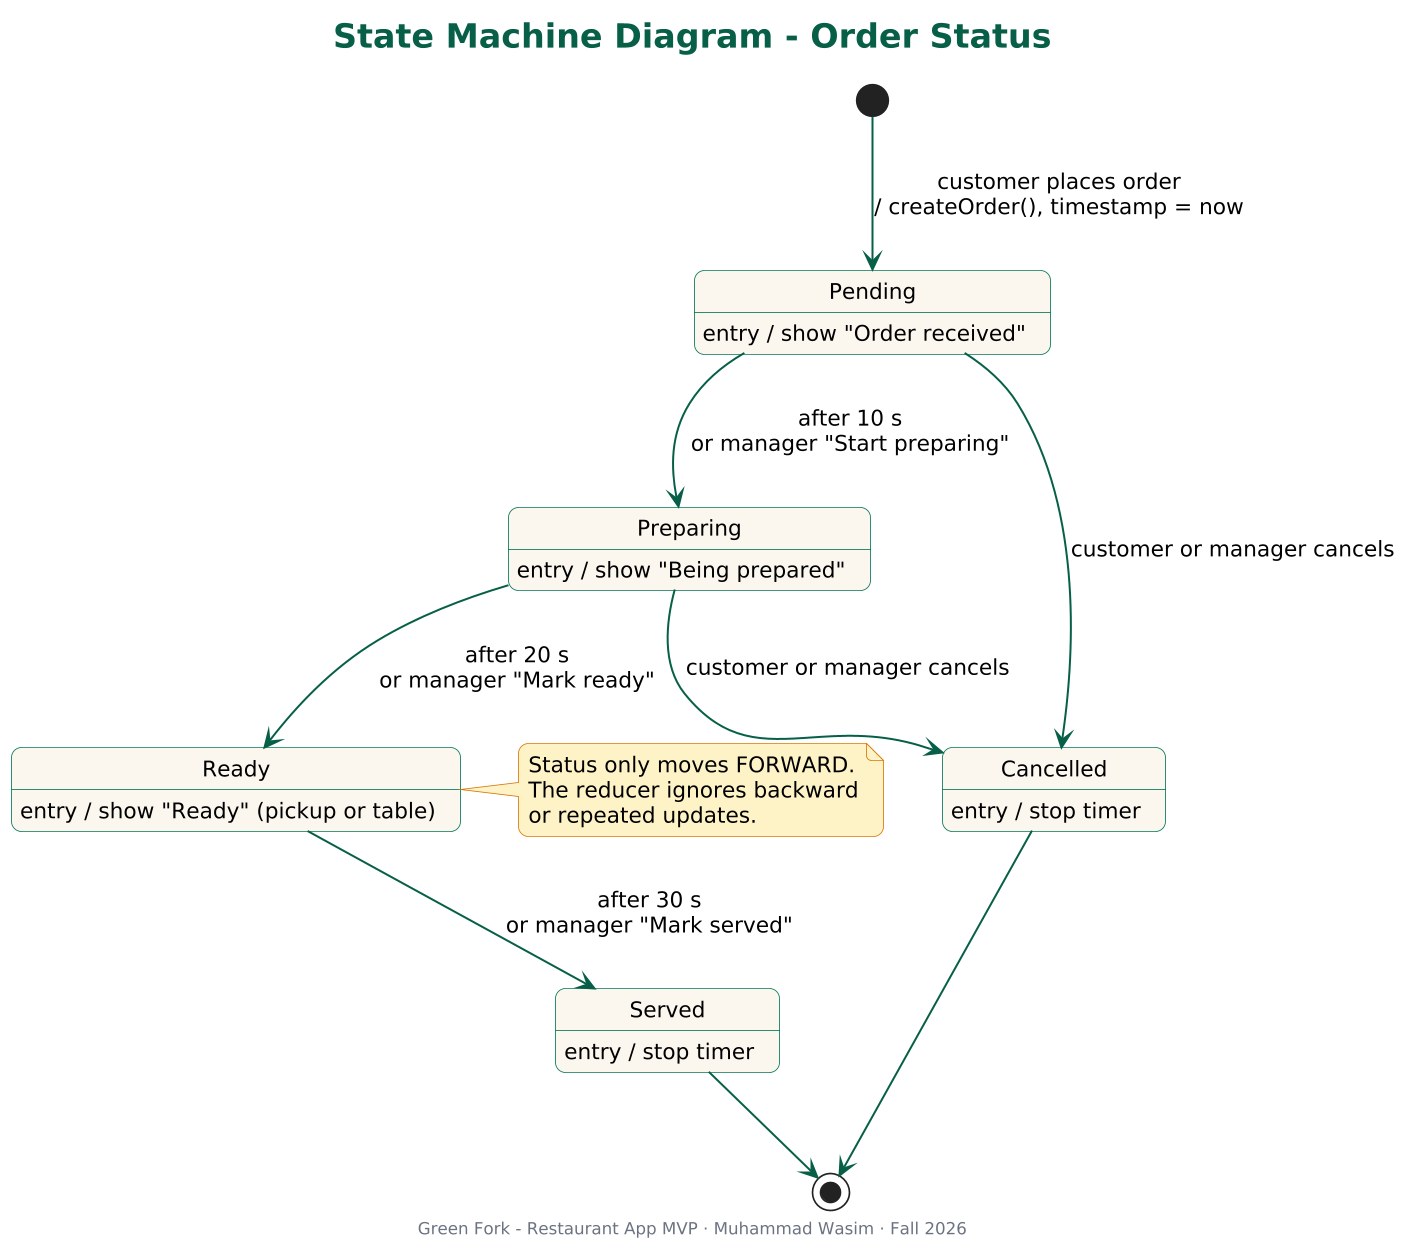

The diagram above was rendered by PlantUML. Its source (embedded in the PNG):
@startuml
skinparamlocked dpi 160
!include style.iuml
title State Machine Diagram - Order Status
hide empty description

[*] --> Pending : customer places order\n/ createOrder(), timestamp = now

state Pending : entry / show "Order received"
state Preparing : entry / show "Being prepared"
state Ready : entry / show "Ready" (pickup or table)
state Served : entry / stop timer
state Cancelled : entry / stop timer

Pending --> Preparing : after 10 s\nor manager "Start preparing"
Preparing --> Ready : after 20 s\nor manager "Mark ready"
Ready --> Served : after 30 s\nor manager "Mark served"

Pending --> Cancelled : customer or manager cancels
Preparing --> Cancelled : customer or manager cancels

Served --> [*]
Cancelled --> [*]

note right of Ready
  Status only moves FORWARD.
  The reducer ignores backward
  or repeated updates.
end note
@enduml